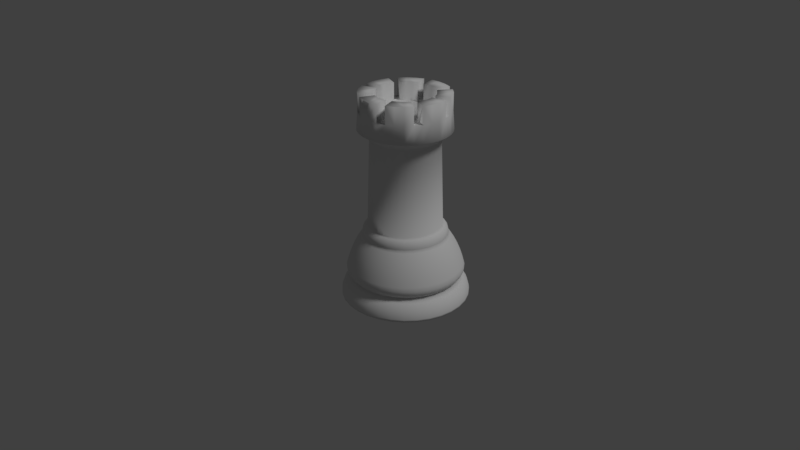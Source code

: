 # Source: chestpieceRook.blend  (saved by Blender 2.78.0; exported with 4.5.12 LTS)
import bpy
from mathutils import Matrix  # noqa: F401  (used for matrix-valued properties, if any)

bpy.ops.wm.read_factory_settings(use_empty=True)
scene = bpy.context.scene
scene.name = 'Scene'

# ---- collections
col_collection_1 = bpy.data.collections.new('Collection 1'); scene.collection.children.link(col_collection_1)

# ---- materials (node trees are filled in below, after node groups)
mat_whiterook = bpy.data.materials.new('whiteRook')
mat_whiterook.alpha_threshold = 0.0
mat_whiterook.use_transparent_shadow = False
mat_whiterook.roughness = 0.5
mat_whiterook.specular_intensity = 1.0

# ---- material node trees

# ---- world
world_world = bpy.data.worlds.new('World'); scene.world = world_world
world_world.color = (0.05088, 0.05088, 0.05088)
world_world.use_sun_shadow = False
world_world.sun_shadow_jitter_overblur = 0.0
world_world.cycles.sampling_method = 'MANUAL'

# ---- cameras
cam_camera = bpy.data.cameras.new('Camera')
cam_camera.clip_end = 100.0
cam_camera.lens = 35.0
cam_camera.sensor_width = 32.0
cam_camera.sensor_height = 18.0
cam_camera.ortho_scale = 7.314
cam_camera.dof.focus_distance = 0.0
cam_camera.dof.aperture_fstop = 128.0

# ---- lights
light_lamp = bpy.data.lights.new('Lamp', 'SUN')
light_lamp.transmission_factor = 0.0
light_lamp.cutoff_distance = 30.0
light_lamp.angle = 0.1993
light_lamp.energy = 1.0
light_lamp.shadow_buffer_clip_start = 1.001
light_lamp.shadow_soft_size = 0.1
light_lamp.shadow_cascade_max_distance = 1000.0

# ---- meshes
me_cylinder_001 = bpy.data.meshes.new('Cylinder.001')
me_cylinder_001.from_pydata([(-0.2926, 1.471, 0.01155), (-0.574, 1.386, 0.01155), (-0.8334, 1.247, 0.01155), (-1.061, 1.061, 0.01155), (-1.247, 0.8334, 0.01155), (-1.386, 0.574, 0.01155), (-1.471, 0.2926, 0.01155), (-1.5, 1.448e-06, 0.01155), (-1.471, -0.2926, 0.01155), (-1.386, -0.574, 0.01155), (-1.247, -0.8334, 0.01155), (-1.061, -1.061, 0.01155), (-0.8334, -1.247, 0.01155), (-0.574, -1.386, 0.01155), (-0.2926, -1.471, 0.01155), (-4.888e-07, -1.5, 0.01155), (0.2926, -1.471, 0.01155), (0.574, -1.386, 0.01155), (0.8334, -1.247, 0.01155), (1.061, -1.061, 0.01155), (1.247, -0.8334, 0.01155), (1.386, -0.574, 0.01155), (1.471, -0.2926, 0.01155), (1.5, 1.132e-07, 0.01155), (1.471, 0.2926, 0.01155), (1.386, 0.574, 0.01155), (1.247, 0.8334, 0.01155), (1.061, 1.061, 0.01155), (0.8334, 1.247, 0.01155), (0.574, 1.386, 0.01155), (0.2926, 1.471, 0.01155), (0.0, 1.5, 0.01155), (2.99e-08, 1.247, 0.4857), (0.2432, 1.223, 0.4857), (0.477, 1.152, 0.4857), (0.6925, 1.036, 0.4857), (1.036, 0.6925, 0.4857), (0.8814, 0.8814, 0.4857), (1.223, 0.2432, 0.4857), (1.152, 0.477, 0.4857), (1.247, 1.734e-07, 0.4857), (1.223, -0.2432, 0.4857), (0.8814, -0.8814, 0.4857), (1.036, -0.6925, 0.4857), (1.152, -0.477, 0.4857), (0.477, -1.152, 0.4857), (0.2432, -1.223, 0.4857), (0.6925, -1.036, 0.4857), (-3.763e-07, -1.247, 0.4857), (-0.2432, -1.223, 0.4857), (-0.477, -1.152, 0.4857), (-0.6925, -1.036, 0.4857), (-0.8814, -0.8814, 0.4857), (-1.036, -0.6925, 0.4857), (-1.223, -0.2432, 0.4857), (-1.152, -0.477, 0.4857), (-1.223, 0.2432, 0.4857), (-1.247, 1.283e-06, 0.4857), (-1.036, 0.6925, 0.4857), (-0.6925, 1.036, 0.4857), (-1.152, 0.477, 0.4857), (-0.8814, 0.8814, 0.4857), (-0.477, 1.152, 0.4857), (-0.2432, 1.223, 0.4857), (1.82e-08, 1.346, 0.4001), (0.0, 1.5, 0.06362), (1.118e-08, 1.405, 0.3336), (5.355e-09, 1.455, 0.2464), (1.397e-09, 1.488, 0.1515), (0.2926, 1.471, 0.06362), (0.2625, 1.32, 0.4001), (0.2903, 1.46, 0.1515), (0.2838, 1.427, 0.2464), (0.2741, 1.378, 0.3336), (0.574, 1.386, 0.06362), (0.515, 1.243, 0.4001), (0.5695, 1.375, 0.1515), (0.5567, 1.344, 0.2464), (0.5376, 1.298, 0.3336), (0.8334, 1.247, 0.06362), (0.7476, 1.119, 0.4001), (0.8268, 1.237, 0.1515), (0.8083, 1.21, 0.2464), (0.7804, 1.168, 0.3336), (1.247, 0.8334, 0.06362), (1.119, 0.7476, 0.4001), (1.237, 0.8268, 0.1515), (1.21, 0.8083, 0.2464), (1.168, 0.7804, 0.3336), (1.061, 1.061, 0.06362), (0.9516, 0.9516, 0.4001), (1.052, 1.052, 0.1515), (1.029, 1.029, 0.2464), (0.9933, 0.9933, 0.3336), (1.471, 0.2926, 0.06362), (1.32, 0.2625, 0.4001), (1.46, 0.2903, 0.1515), (1.427, 0.2838, 0.2464), (1.378, 0.2741, 0.3336), (1.386, 0.574, 0.06362), (1.243, 0.515, 0.4001), (1.375, 0.5695, 0.1515), (1.344, 0.5567, 0.2464), (1.298, 0.5376, 0.3336), (1.346, 1.499e-07, 0.4001), (1.5, 1.132e-07, 0.06362), (1.405, 1.359e-07, 0.3336), (1.455, 1.24e-07, 0.2464), (1.488, 1.161e-07, 0.1515), (1.471, -0.2926, 0.06362), (1.32, -0.2625, 0.4001), (1.46, -0.2903, 0.1515), (1.427, -0.2838, 0.2464), (1.378, -0.2741, 0.3336), (1.061, -1.061, 0.06362), (0.9516, -0.9516, 0.4001), (1.052, -1.052, 0.1515), (1.029, -1.029, 0.2464), (0.9933, -0.9933, 0.3336), (1.247, -0.8334, 0.06362), (1.119, -0.7476, 0.4001), (1.237, -0.8268, 0.1515), (1.21, -0.8083, 0.2464), (1.168, -0.7804, 0.3336), (1.243, -0.515, 0.4001), (1.386, -0.574, 0.06362), (1.298, -0.5376, 0.3336), (1.344, -0.5567, 0.2464), (1.375, -0.5695, 0.1515), (0.574, -1.386, 0.06362), (0.515, -1.243, 0.4001), (0.5695, -1.375, 0.1515), (0.5567, -1.344, 0.2464), (0.5376, -1.298, 0.3336), (0.2926, -1.471, 0.06362), (0.2625, -1.32, 0.4001), (0.2903, -1.46, 0.1515), (0.2838, -1.427, 0.2464), (0.2741, -1.378, 0.3336), (0.8334, -1.247, 0.06362), (0.7476, -1.119, 0.4001), (0.8268, -1.237, 0.1515), (0.8083, -1.21, 0.2464), (0.7804, -1.168, 0.3336), (-4.888e-07, -1.5, 0.06362), (-4.203e-07, -1.346, 0.4001), (-4.836e-07, -1.488, 0.1515), (-4.686e-07, -1.455, 0.2464), (-4.466e-07, -1.405, 0.3336), (-0.2926, -1.471, 0.06362), (-0.2625, -1.32, 0.4001), (-0.2903, -1.46, 0.1515), (-0.2838, -1.427, 0.2464), (-0.2741, -1.378, 0.3336), (-0.574, -1.386, 0.06362), (-0.515, -1.243, 0.4001), (-0.5695, -1.375, 0.1515), (-0.5567, -1.344, 0.2464), (-0.5376, -1.298, 0.3336), (-0.8334, -1.247, 0.06362), (-0.7477, -1.119, 0.4001), (-0.8268, -1.237, 0.1515), (-0.8083, -1.21, 0.2464), (-0.7804, -1.168, 0.3336), (-0.9516, -0.9516, 0.4001), (-1.061, -1.061, 0.06362), (-0.9933, -0.9933, 0.3336), (-1.029, -1.029, 0.2464), (-1.052, -1.052, 0.1515), (-1.247, -0.8334, 0.06362), (-1.119, -0.7476, 0.4001), (-1.237, -0.8268, 0.1515), (-1.21, -0.8083, 0.2464), (-1.168, -0.7804, 0.3336), (-1.471, -0.2926, 0.06362), (-1.32, -0.2625, 0.4001), (-1.46, -0.2903, 0.1515), (-1.427, -0.2838, 0.2464), (-1.378, -0.2741, 0.3336), (-1.243, -0.515, 0.4001), (-1.386, -0.574, 0.06362), (-1.298, -0.5376, 0.3336), (-1.344, -0.5567, 0.2464), (-1.375, -0.5695, 0.1515), (-1.471, 0.2926, 0.06362), (-1.32, 0.2625, 0.4001), (-1.46, 0.2903, 0.1515), (-1.427, 0.2838, 0.2464), (-1.378, 0.2741, 0.3336), (-1.5, 1.448e-06, 0.06362), (-1.346, 1.348e-06, 0.4001), (-1.488, 1.441e-06, 0.1515), (-1.455, 1.419e-06, 0.2464), (-1.405, 1.386e-06, 0.3336), (-1.247, 0.8334, 0.06362), (-1.119, 0.7477, 0.4001), (-1.237, 0.8268, 0.1515), (-1.21, 0.8083, 0.2464), (-1.168, 0.7804, 0.3336), (-0.8334, 1.247, 0.06362), (-0.7476, 1.119, 0.4001), (-0.8268, 1.237, 0.1515), (-0.8083, 1.21, 0.2464), (-0.7804, 1.168, 0.3336), (-1.386, 0.574, 0.06362), (-1.243, 0.515, 0.4001), (-1.375, 0.5695, 0.1515), (-1.344, 0.5567, 0.2464), (-1.298, 0.5376, 0.3336), (-1.061, 1.061, 0.06362), (-0.9516, 0.9516, 0.4001), (-1.052, 1.052, 0.1515), (-1.029, 1.029, 0.2464), (-0.9933, 0.9933, 0.3336), (-0.574, 1.386, 0.06362), (-0.515, 1.243, 0.4001), (-0.5695, 1.375, 0.1515), (-0.5567, 1.344, 0.2464), (-0.5376, 1.298, 0.3336), (-0.2926, 1.471, 0.06362), (-0.2625, 1.32, 0.4001), (-0.2903, 1.46, 0.1515), (-0.2838, 1.427, 0.2464), (-0.2741, 1.378, 0.3336), (2.499e-08, 1.288, 0.5216), (1.793e-08, 1.349, 0.7985), (1.49e-08, 1.374, 0.7022), (1.746e-08, 1.353, 0.6049), (0.2513, 1.263, 0.5216), (0.2639, 1.327, 0.6049), (0.268, 1.347, 0.7022), (0.2631, 1.323, 0.7985), (0.493, 1.19, 0.5216), (0.5176, 1.25, 0.6049), (0.5258, 1.269, 0.7022), (0.5162, 1.246, 0.7985), (0.7157, 1.071, 0.5216), (0.7514, 1.125, 0.6049), (0.7633, 1.142, 0.7022), (0.7494, 1.122, 0.7985), (1.071, 0.7157, 0.5216), (1.125, 0.7514, 0.6049), (1.142, 0.7633, 0.7022), (1.122, 0.7494, 0.7985), (0.9109, 0.9109, 0.5216), (0.9564, 0.9564, 0.6049), (0.9715, 0.9715, 0.7022), (0.9538, 0.9538, 0.7985), (1.263, 0.2513, 0.5216), (1.327, 0.2639, 0.6049), (1.347, 0.268, 0.7022), (1.323, 0.2631, 0.7985), (1.19, 0.493, 0.5216), (1.25, 0.5176, 0.6049), (1.269, 0.5258, 0.7022), (1.246, 0.5162, 0.7985), (1.288, 1.635e-07, 0.5216), (1.349, 1.492e-07, 0.7985), (1.374, 1.434e-07, 0.7022), (1.353, 1.483e-07, 0.6049), (1.263, -0.2513, 0.5216), (1.327, -0.2639, 0.6049), (1.347, -0.268, 0.7022), (1.323, -0.2631, 0.7985), (0.9109, -0.9109, 0.5216), (0.9564, -0.9564, 0.6049), (0.9715, -0.9715, 0.7022), (0.9538, -0.9538, 0.7985), (1.071, -0.7157, 0.5216), (1.125, -0.7514, 0.6049), (1.142, -0.7633, 0.7022), (1.122, -0.7494, 0.7985), (1.19, -0.493, 0.5216), (1.246, -0.5162, 0.7985), (1.269, -0.5258, 0.7022), (1.25, -0.5176, 0.6049), (0.493, -1.19, 0.5216), (0.5176, -1.25, 0.6049), (0.5258, -1.269, 0.7022), (0.5162, -1.246, 0.7985), (0.2513, -1.263, 0.5216), (0.2639, -1.327, 0.6049), (0.268, -1.347, 0.7022), (0.2631, -1.323, 0.7985), (0.7157, -1.071, 0.5216), (0.7514, -1.125, 0.6049), (0.7633, -1.142, 0.7022), (0.7494, -1.122, 0.7985), (-3.947e-07, -1.288, 0.5216), (-4.233e-07, -1.353, 0.6049), (-4.331e-07, -1.374, 0.7022), (-4.217e-07, -1.349, 0.7985), (-0.2513, -1.263, 0.5216), (-0.2639, -1.327, 0.6049), (-0.268, -1.347, 0.7022), (-0.2631, -1.323, 0.7985), (-0.493, -1.19, 0.5216), (-0.5176, -1.25, 0.6049), (-0.5258, -1.269, 0.7022), (-0.5162, -1.246, 0.7985), (-0.7157, -1.071, 0.5216), (-0.7514, -1.125, 0.6049), (-0.7633, -1.142, 0.7022), (-0.7494, -1.122, 0.7985), (-0.9109, -0.9109, 0.5216), (-0.9538, -0.9538, 0.7985), (-0.9715, -0.9715, 0.7022), (-0.9564, -0.9564, 0.6049), (-1.071, -0.7157, 0.5216), (-1.125, -0.7514, 0.6049), (-1.142, -0.7633, 0.7022), (-1.122, -0.7494, 0.7985), (-1.263, -0.2513, 0.5216), (-1.327, -0.2639, 0.6049), (-1.347, -0.268, 0.7022), (-1.323, -0.2631, 0.7985), (-1.19, -0.493, 0.5216), (-1.246, -0.5162, 0.7985), (-1.269, -0.5258, 0.7022), (-1.25, -0.5176, 0.6049), (-1.263, 0.2513, 0.5216), (-1.327, 0.2639, 0.6049), (-1.347, 0.268, 0.7022), (-1.323, 0.2631, 0.7985), (-1.288, 1.31e-06, 0.5216), (-1.353, 1.352e-06, 0.6049), (-1.374, 1.366e-06, 0.7022), (-1.349, 1.35e-06, 0.7985), (-1.071, 0.7157, 0.5216), (-1.125, 0.7515, 0.6049), (-1.142, 0.7633, 0.7022), (-1.122, 0.7494, 0.7985), (-0.7157, 1.071, 0.5216), (-0.7514, 1.125, 0.6049), (-0.7633, 1.142, 0.7022), (-0.7494, 1.122, 0.7985), (-1.19, 0.493, 0.5216), (-1.25, 0.5176, 0.6049), (-1.269, 0.5258, 0.7022), (-1.246, 0.5162, 0.7985), (-0.9109, 0.9109, 0.5216), (-0.9564, 0.9564, 0.6049), (-0.9715, 0.9715, 0.7022), (-0.9538, 0.9538, 0.7985), (-0.493, 1.19, 0.5216), (-0.5176, 1.25, 0.6049), (-0.5258, 1.269, 0.7022), (-0.5162, 1.246, 0.7985), (-0.2513, 1.263, 0.5216), (-0.2639, 1.327, 0.6049), (-0.268, 1.347, 0.7022), (-0.2631, 1.323, 0.7985), (-0.02823, 0.6915, 4.44), (0.1067, 0.6782, 4.44), (0.2364, 0.6389, 4.44), (0.356, 0.575, 4.44), (0.5467, 0.3842, 4.44), (0.4607, 0.489, 4.44), (0.65, 0.1349, 4.44), (0.6106, 0.2646, 4.44), (0.6633, -6.04e-07, 4.44), (0.65, -0.1349, 4.44), (0.4607, -0.489, 4.44), (0.5467, -0.3842, 4.44), (0.6106, -0.2646, 4.44), (0.2364, -0.6389, 4.44), (0.1067, -0.6782, 4.44), (0.356, -0.575, 4.44), (-0.02823, -0.6915, 4.44), (-0.1631, -0.6782, 4.44), (-0.2929, -0.6389, 4.44), (-0.4124, -0.575, 4.44), (-0.5172, -0.489, 4.44), (-0.6032, -0.3842, 4.44), (-0.7065, -0.1349, 4.44), (-0.6671, -0.2646, 4.44), (-0.7065, 0.1349, 4.44), (-0.7197, 1.372e-08, 4.44), (-0.6032, 0.3842, 4.44), (-0.4124, 0.575, 4.44), (-0.6671, 0.2646, 4.44), (-0.5172, 0.489, 4.44), (-0.2929, 0.6389, 4.44), (-0.1631, 0.6782, 4.44), (-0.1768, -0.78, 3.827), (-0.1848, -0.8437, 1.772), (-0.1999, -0.967, 1.531), (-0.007527, -0.986, 1.531), (-0.01694, -0.8602, 1.772), (-0.02164, -0.7953, 3.827), (-0.7564, 0.3044, 3.827), (-0.8117, 0.3292, 1.772), (-0.9184, 0.3773, 1.531), (-0.9745, 0.1924, 1.531), (-0.8606, 0.1678, 1.772), (-0.8017, 0.1552, 3.827), (0.5407, 0.5624, 3.827), (0.5913, 0.6083, 1.772), (0.6897, 0.6972, 1.531), (0.5402, 0.8198, 1.531), (0.461, 0.7153, 1.772), (0.4202, 0.6613, 3.827), (0.6396, -0.4419, 3.827), (0.6983, -0.4779, 1.772), (0.8123, -0.5478, 1.531), (0.9034, -0.3773, 1.531), (0.7778, -0.3292, 1.772), (0.7131, -0.3044, 3.827), (0.7584, 0.1552, 3.827), (0.8268, 0.1678, 1.772), (0.9595, 0.1924, 1.531), (0.9034, 0.3773, 1.531), (0.7778, 0.3292, 1.772), (0.7131, 0.3044, 3.827), (0.4202, -0.6613, 3.827), (0.461, -0.7153, 1.772), (0.5402, -0.8198, 1.531), (0.6897, -0.6972, 1.531), (0.5913, -0.6083, 1.772), (0.5407, -0.5624, 3.827), (-0.584, 0.5624, 3.827), (-0.6252, 0.6083, 1.772), (-0.7047, 0.6972, 1.531), (-0.8273, 0.5478, 1.531), (-0.7322, 0.4779, 1.772), (-0.6829, 0.4419, 3.827), (-0.1768, 0.78, 3.827), (-0.1848, 0.8437, 1.772), (-0.1999, 0.967, 1.531), (-0.3848, 0.9109, 1.531), (-0.3461, 0.7948, 1.772), (-0.326, 0.7348, 3.827), (0.3698, 0.9109, 1.531), (0.3123, 0.7948, 1.772), (0.2827, 0.7348, 3.827), (0.7737, -2.938e-07, 3.827), (0.8433, -1.8e-07, 1.772), (0.9784, 3.561e-08, 1.531), (-0.326, -0.7348, 3.827), (-0.3461, -0.7948, 1.772), (-0.3848, -0.9109, 1.531), (-0.817, 4.141e-07, 3.827), (-0.8772, 5.856e-07, 1.772), (-0.9935, 9.131e-07, 1.531), (-0.9745, -0.1924, 1.531), (-0.8606, -0.1678, 1.772), (-0.8017, -0.1552, 3.827), (0.6396, 0.4419, 3.827), (0.6983, 0.4779, 1.772), (0.8123, 0.5478, 1.531), (0.2827, -0.7348, 3.827), (0.3123, -0.7948, 1.772), (0.3698, -0.9109, 1.531), (-0.6829, -0.4419, 3.827), (-0.7322, -0.4779, 1.772), (-0.8273, -0.5478, 1.531), (-0.7047, -0.6972, 1.531), (-0.6252, -0.6083, 1.772), (-0.584, -0.5624, 3.827), (-0.7564, -0.3044, 3.827), (-0.8117, -0.3292, 1.772), (-0.9184, -0.3773, 1.531), (-0.4635, 0.6613, 3.827), (-0.4949, 0.7153, 1.772), (-0.5553, 0.8198, 1.531), (-0.02164, 0.7953, 3.827), (-0.01694, 0.8602, 1.772), (-0.007527, 0.986, 1.531), (0.1335, 0.78, 3.827), (0.1509, 0.8437, 1.772), (0.1848, 0.967, 1.531), (0.1848, -0.967, 1.531), (0.1509, -0.8437, 1.772), (0.1335, -0.78, 3.827), (-0.4635, -0.6613, 3.827), (-0.4949, -0.7153, 1.772), (-0.5553, -0.8198, 1.531), (0.7584, -0.1552, 3.827), (0.8268, -0.1678, 1.772), (0.9595, -0.1924, 1.531), (-0.2537, -1.27, 0.9626), (-0.2063, -1.003, 1.482), (-0.2413, -1.201, 1.135), (-0.224, -1.103, 1.326), (-0.006731, -1.023, 1.482), (-0.001054, -1.295, 0.9622), (-0.004557, -1.125, 1.325), (-0.002479, -1.224, 1.135), (-1.197, 0.4954, 0.9638), (-0.9513, 0.3912, 1.483), (-1.133, 0.4684, 1.137), (-1.043, 0.4303, 1.327), (-1.009, 0.1994, 1.483), (-1.271, 0.2525, 0.9639), (-1.107, 0.2194, 1.327), (-1.203, 0.2388, 1.137), (0.9147, 0.9158, 0.961), (0.7168, 0.7236, 1.481), (0.8634, 0.8659, 1.134), (0.791, 0.7955, 1.324), (0.5617, 0.8507, 1.482), (0.7184, 1.077, 0.9613), (0.6205, 0.9354, 1.325), (0.6778, 1.018, 1.134), (1.076, -0.7195, 0.9608), (0.8442, -0.5685, 1.481), (1.016, -0.6803, 1.134), (0.9309, -0.6251, 1.324), (0.9388, -0.3916, 1.481), (1.196, -0.4956, 0.9607), (1.035, -0.4306, 1.324), (1.129, -0.4686, 1.134), (1.269, 0.2527, 0.9606), (0.997, 0.1997, 1.481), (1.199, 0.2389, 1.134), (1.099, 0.2195, 1.324), (0.9388, 0.3916, 1.481), (1.196, 0.4956, 0.9607), (1.035, 0.4306, 1.324), (1.129, 0.4686, 1.134), (0.7184, -1.077, 0.9613), (0.5617, -0.8507, 1.482), (0.6778, -1.018, 1.134), (0.6205, -0.9354, 1.325), (0.7168, -0.7236, 1.481), (0.9147, -0.9158, 0.961), (0.791, -0.7955, 1.324), (0.8634, -0.8659, 1.134), (-0.9165, 0.9154, 0.9634), (-0.7297, 0.723, 1.483), (-0.8681, 0.8656, 1.136), (-0.7997, 0.7952, 1.326), (-0.8568, 0.568, 1.483), (-1.077, 0.7192, 0.9636), (-0.9396, 0.6247, 1.327), (-1.02, 0.6801, 1.136), (-0.2536, 1.27, 0.9626), (-0.2063, 1.003, 1.482), (-0.2413, 1.201, 1.135), (-0.224, 1.103, 1.326), (-0.3981, 0.9448, 1.483), (-0.4965, 1.196, 0.9629), (-0.435, 1.039, 1.326), (-0.471, 1.131, 1.136), (0.3848, 0.9452, 1.482), (0.4945, 1.196, 0.9616), (0.4259, 1.039, 1.325), (0.4661, 1.131, 1.135), (1.294, 1.129e-07, 0.9605), (1.017, 3.806e-08, 1.481), (1.222, 7.969e-08, 1.134), (1.121, 5.227e-08, 1.324), (-0.4965, -1.196, 0.9629), (-0.3981, -0.9448, 1.483), (-0.471, -1.131, 1.136), (-0.435, -1.039, 1.326), (-1.296, 1.261e-06, 0.9639), (-1.029, 9.462e-07, 1.483), (-1.227, 1.164e-06, 1.137), (-1.129, 1.048e-06, 1.327), (-1.009, -0.1994, 1.483), (-1.271, -0.2525, 0.9639), (-1.107, -0.2194, 1.327), (-1.203, -0.2388, 1.137), (1.076, 0.7195, 0.9608), (0.8442, 0.5685, 1.481), (1.016, 0.6803, 1.134), (0.9309, 0.6251, 1.324), (0.4945, -1.196, 0.9616), (0.3848, -0.9452, 1.482), (0.4661, -1.131, 1.135), (0.4259, -1.039, 1.325), (-1.077, -0.7192, 0.9636), (-0.8568, -0.568, 1.483), (-1.02, -0.6801, 1.136), (-0.9396, -0.6247, 1.327), (-0.7297, -0.723, 1.483), (-0.9165, -0.9154, 0.9634), (-0.7997, -0.7952, 1.326), (-0.8681, -0.8656, 1.136), (-1.197, -0.4954, 0.9638), (-0.9513, -0.3912, 1.483), (-1.133, -0.4684, 1.137), (-1.043, -0.4303, 1.327), (-0.7203, 1.076, 0.9632), (-0.5748, 0.8502, 1.483), (-0.6826, 1.018, 1.136), (-0.6294, 0.9351, 1.326), (-0.001054, 1.295, 0.9622), (-0.00673, 1.023, 1.482), (-0.002479, 1.224, 1.135), (-0.004556, 1.125, 1.325), (0.2516, 1.27, 0.9619), (0.1928, 1.003, 1.482), (0.2364, 1.201, 1.135), (0.2149, 1.103, 1.325), (0.1928, -1.003, 1.482), (0.2516, -1.27, 0.9619), (0.2149, -1.103, 1.325), (0.2364, -1.201, 1.135), (-0.7203, -1.076, 0.9632), (-0.5748, -0.8502, 1.483), (-0.6826, -1.018, 1.136), (-0.6294, -0.9351, 1.326), (1.269, -0.2527, 0.9606), (0.997, -0.1997, 1.481), (1.199, -0.2389, 1.134), (1.099, -0.2195, 1.324), (-0.2012, -0.9701, 1.551), (-0.1917, -0.8851, 1.744), (-0.2016, -0.953, 1.659), (-0.01559, -0.9025, 1.744), (-0.008189, -0.9891, 1.551), (-0.01203, -0.9717, 1.659), (-0.922, 0.3785, 1.551), (-0.8494, 0.3454, 1.744), (-0.9097, 0.3718, 1.659), (-0.9007, 0.1761, 1.744), (-0.9783, 0.193, 1.551), (-0.965, 0.1896, 1.659), (0.6912, 0.6994, 1.551), (0.6225, 0.6381, 1.744), (0.675, 0.6871, 1.659), (0.4858, 0.7504, 1.744), (0.5413, 0.8224, 1.551), (0.5278, 0.8079, 1.659), (0.8142, -0.5495, 1.551), (0.7348, -0.5014, 1.744), (0.7959, -0.5398, 1.659), (0.8182, -0.3454, 1.744), (0.9056, -0.3785, 1.551), (0.8857, -0.3718, 1.659), (0.9619, 0.193, 1.551), (0.8695, 0.1761, 1.744), (0.941, 0.1896, 1.659), (0.8182, 0.3454, 1.744), (0.9056, 0.3785, 1.551), (0.8857, 0.3718, 1.659), (0.5413, -0.8224, 1.551), (0.4858, -0.7504, 1.744), (0.5278, -0.8079, 1.659), (0.6225, -0.6381, 1.744), (0.6912, -0.6994, 1.551), (0.675, -0.6871, 1.659), (-0.7076, 0.6994, 1.551), (-0.6537, 0.6381, 1.744), (-0.6991, 0.6871, 1.659), (-0.766, 0.5014, 1.744), (-0.8306, 0.5495, 1.551), (-0.8199, 0.5398, 1.659), (-0.2012, 0.9701, 1.551), (-0.1917, 0.8851, 1.744), (-0.2016, 0.953, 1.659), (-0.3609, 0.8338, 1.744), (-0.3867, 0.9138, 1.551), (-0.3839, 0.8977, 1.659), (0.3298, 0.8338, 1.744), (0.3703, 0.9138, 1.551), (0.3598, 0.8977, 1.659), (0.9809, 1.678e-08, 1.551), (0.8869, -1.567e-07, 1.744), (0.9596, -8.172e-08, 1.659), (-0.3867, -0.9138, 1.551), (-0.3609, -0.8338, 1.744), (-0.3839, -0.8977, 1.659), (-0.9973, 8.971e-07, 1.551), (-0.918, 6.465e-07, 1.744), (-0.9837, 7.83e-07, 1.659), (-0.9007, -0.1761, 1.744), (-0.9783, -0.193, 1.551), (-0.965, -0.1896, 1.659), (0.8142, 0.5495, 1.551), (0.7348, 0.5014, 1.744), (0.7959, 0.5398, 1.659), (0.3703, -0.9138, 1.551), (0.3298, -0.8338, 1.744), (0.3598, -0.8977, 1.659), (-0.8306, -0.5495, 1.551), (-0.766, -0.5014, 1.744), (-0.8199, -0.5398, 1.659), (-0.6537, -0.6381, 1.744), (-0.7076, -0.6994, 1.551), (-0.6991, -0.6871, 1.659), (-0.922, -0.3785, 1.551), (-0.8494, -0.3454, 1.744), (-0.9097, -0.3718, 1.659), (-0.5577, 0.8224, 1.551), (-0.517, 0.7504, 1.744), (-0.5519, 0.8079, 1.659), (-0.008188, 0.9891, 1.551), (-0.01559, 0.9025, 1.744), (-0.01203, 0.9717, 1.659), (0.1848, 0.9701, 1.551), (0.1605, 0.8851, 1.744), (0.1775, 0.953, 1.659), (0.1605, -0.8851, 1.744), (0.1848, -0.9701, 1.551), (0.1775, -0.953, 1.659), (-0.5577, -0.8224, 1.551), (-0.517, -0.7504, 1.744), (-0.5519, -0.8079, 1.659), (0.9619, -0.193, 1.551), (0.8695, -0.1761, 1.744), (0.941, -0.1896, 1.659), (-0.02488, -1.068, 4.034), (-1.072, 0.2083, 4.034), (0.5683, 0.8877, 4.034), (0.9615, -0.4086, 4.034), (0.9615, 0.4086, 4.034), (0.7301, -0.755, 4.034), (-0.9126, 0.5932, 4.034), (-0.4335, 0.9864, 4.034), (0.3837, 0.9864, 4.034), (-1.072, -0.2083, 4.034), (-0.7798, -0.755, 4.034), (0.1834, -1.047, 4.034), (-0.2332, -1.047, 4.034), (-1.011, 0.4086, 4.034), (0.7301, 0.755, 4.034), (0.8628, -0.5932, 4.034), (1.022, 0.2083, 4.034), (0.5683, -0.8877, 4.034), (-0.7798, 0.755, 4.034), (-0.2332, 1.047, 4.034), (1.043, -4.327e-07, 4.034), (-0.4335, -0.9864, 4.034), (-1.093, 5.176e-07, 4.034), (0.8628, 0.5932, 4.034), (0.3837, -0.9864, 4.034), (-0.9126, -0.5932, 4.034), (-1.011, -0.4086, 4.034), (-0.618, 0.8877, 4.034), (-0.02488, 1.068, 4.034), (0.1834, 1.047, 4.034), (-0.618, -0.8877, 4.034), (1.022, -0.2083, 4.034), (-0.02368, -0.9671, 3.974), (-0.02191, -0.8178, 3.852), (-0.02275, -0.8886, 3.918), (-0.9722, 0.1887, 3.974), (-0.824, 0.1595, 3.852), (-0.8943, 0.1734, 3.918), (0.5136, 0.8041, 3.974), (0.4324, 0.68, 3.852), (0.4709, 0.7388, 3.918), (0.8698, -0.3701, 3.974), (0.7336, -0.3129, 3.852), (0.7982, -0.3401, 3.918), (0.8698, 0.3701, 3.974), (0.7336, 0.3129, 3.852), (0.7982, 0.3401, 3.918), (0.6602, -0.6839, 3.974), (0.5563, -0.5783, 3.852), (0.6056, -0.6283, 3.918), (-0.8278, 0.5373, 3.974), (-0.7019, 0.4543, 3.852), (-0.7616, 0.4937, 3.918), (-0.3938, 0.8935, 3.974), (-0.3349, 0.7555, 3.852), (-0.3628, 0.821, 3.918), (0.3464, 0.8935, 3.974), (0.291, 0.7555, 3.852), (0.3173, 0.821, 3.918), (-0.9722, -0.1887, 3.974), (-0.824, -0.1595, 3.852), (-0.8943, -0.1734, 3.918), (-0.7075, -0.6839, 3.974), (-0.6002, -0.5783, 3.852), (-0.6511, -0.6283, 3.918), (0.165, -0.9485, 3.974), (0.1376, -0.8021, 3.852), (0.1506, -0.8715, 3.918), (-0.1814, -0.8021, 3.852), (-0.2124, -0.9485, 3.974), (-0.1961, -0.8715, 3.918), (-0.7774, 0.3129, 3.852), (-0.9172, 0.3701, 3.974), (-0.8437, 0.3401, 3.918), (0.5563, 0.5783, 3.852), (0.6602, 0.6838, 3.974), (0.6056, 0.6283, 3.918), (0.658, -0.4543, 3.852), (0.7804, -0.5373, 3.974), (0.7161, -0.4937, 3.918), (0.7802, 0.1595, 3.852), (0.9248, 0.1887, 3.974), (0.8488, 0.1734, 3.918), (0.4324, -0.68, 3.852), (0.5136, -0.8041, 3.974), (0.4709, -0.7388, 3.918), (-0.6002, 0.5783, 3.852), (-0.7075, 0.6839, 3.974), (-0.6511, 0.6283, 3.918), (-0.1814, 0.8021, 3.852), (-0.2124, 0.9485, 3.974), (-0.1961, 0.8715, 3.918), (0.7959, -3.052e-07, 3.852), (0.9434, -3.814e-07, 3.974), (0.8658, -3.413e-07, 3.918), (-0.3349, -0.7555, 3.852), (-0.3938, -0.8935, 3.974), (-0.3628, -0.821, 3.918), (-0.8397, 4.226e-07, 3.852), (-0.9908, 4.794e-07, 3.974), (-0.9113, 4.495e-07, 3.918), (0.658, 0.4543, 3.852), (0.7804, 0.5373, 3.974), (0.7161, 0.4937, 3.918), (0.291, -0.7555, 3.852), (0.3464, -0.8935, 3.974), (0.3173, -0.821, 3.918), (-0.7019, -0.4543, 3.852), (-0.8278, -0.5373, 3.974), (-0.7616, -0.4937, 3.918), (-0.7774, -0.3129, 3.852), (-0.9172, -0.3701, 3.974), (-0.8437, -0.3401, 3.918), (-0.4762, 0.68, 3.852), (-0.561, 0.8041, 3.974), (-0.5164, 0.7388, 3.918), (-0.02191, 0.8178, 3.852), (-0.02368, 0.9671, 3.974), (-0.02275, 0.8886, 3.918), (0.1376, 0.8021, 3.852), (0.165, 0.9485, 3.974), (0.1506, 0.8715, 3.918), (-0.4762, -0.68, 3.852), (-0.561, -0.8041, 3.974), (-0.5164, -0.7388, 3.918), (0.7802, -0.1595, 3.852), (0.9248, -0.1887, 3.974), (0.8488, -0.1734, 3.918), (-0.02823, 1.035, 4.44), (-0.2302, 1.015, 4.44), (-0.4244, 0.9564, 4.44), (-0.6034, 0.8608, 4.44), (-0.7603, 0.732, 4.44), (-0.889, 0.5752, 4.44), (-0.9847, 0.3962, 4.44), (-1.044, 0.202, 4.44), (-1.063, 4.178e-07, 4.44), (-1.044, -0.202, 4.44), (-0.9847, -0.3962, 4.44), (-0.889, -0.5752, 4.44), (-0.7603, -0.732, 4.44), (-0.6034, -0.8608, 4.44), (-0.4244, -0.9564, 4.44), (-0.2302, -1.015, 4.44), (-0.02823, -1.035, 4.44), (0.1737, -1.015, 4.44), (0.3679, -0.9564, 4.44), (0.5469, -0.8608, 4.44), (0.7038, -0.732, 4.44), (0.8326, -0.5752, 4.44), (0.9282, -0.3962, 4.44), (0.9871, -0.202, 4.44), (1.007, -5.036e-07, 4.44), (0.9871, 0.202, 4.44), (0.9282, 0.3962, 4.44), (0.8326, 0.5752, 4.44), (0.7038, 0.732, 4.44), (0.5469, 0.8608, 4.44), (0.3679, 0.9564, 4.44), (0.1737, 1.015, 4.44), (-0.02823, 1.035, 4.848), (-0.2302, 1.015, 4.848), (-0.4244, 0.9564, 4.848), (-0.6034, 0.8608, 4.848), (-0.7603, 0.732, 4.848), (-0.889, 0.5752, 4.848), (-0.9847, 0.3962, 4.848), (-1.044, 0.202, 4.848), (-1.063, 4.178e-07, 4.848), (-1.044, -0.202, 4.848), (-0.9847, -0.3962, 4.848), (-0.889, -0.5752, 4.848), (-0.7603, -0.732, 4.848), (-0.6034, -0.8608, 4.848), (-0.4244, -0.9564, 4.848), (-0.2302, -1.015, 4.848), (-0.02823, -1.035, 4.848), (0.1737, -1.015, 4.848), (0.3679, -0.9564, 4.848), (0.5469, -0.8608, 4.848), (0.7038, -0.732, 4.848), (0.8326, -0.5752, 4.848), (0.9282, -0.3962, 4.848), (0.9871, -0.202, 4.848), (1.007, -5.036e-07, 4.848), (0.9871, 0.202, 4.848), (0.9282, 0.3962, 4.848), (0.8326, 0.5752, 4.848), (0.7038, 0.732, 4.848), (0.5469, 0.8608, 4.848), (0.3679, 0.9564, 4.848), (0.1737, 1.015, 4.848), (-0.02823, 0.6915, 4.848), (-0.1631, 0.6782, 4.848), (-0.2929, 0.6389, 4.848), (-0.4124, 0.575, 4.848), (-0.5172, 0.489, 4.848), (-0.6032, 0.3842, 4.848), (-0.6671, 0.2646, 4.848), (-0.7065, 0.1349, 4.848), (-0.7197, 1.372e-08, 4.848), (-0.7065, -0.1349, 4.848), (-0.6671, -0.2646, 4.848), (-0.6032, -0.3842, 4.848), (-0.5172, -0.489, 4.848), (-0.4124, -0.575, 4.848), (-0.2929, -0.6389, 4.848), (-0.1631, -0.6782, 4.848), (-0.02823, -0.6915, 4.848), (0.1067, -0.6782, 4.848), (0.2364, -0.6389, 4.848), (0.356, -0.575, 4.848), (0.4607, -0.489, 4.848), (0.5467, -0.3842, 4.848), (0.6106, -0.2646, 4.848), (0.65, -0.1349, 4.848), (0.6633, -6.04e-07, 4.848), (0.65, 0.1349, 4.848), (0.6106, 0.2646, 4.848), (0.5467, 0.3842, 4.848), (0.4607, 0.489, 4.848), (0.356, 0.575, 4.848), (0.2364, 0.6389, 4.848), (0.1067, 0.6782, 4.848)], [], [(31, 30, 29, 28, 27, 26, 25, 24, 23, 22, 21, 20, 19, 18, 17, 16, 15, 14, 13, 12, 11, 10, 9, 8, 7, 6, 5, 4, 3, 2, 1, 0), (64, 32, 33, 70), (31, 65, 69, 30), (32, 224, 228, 33), (1, 214, 219, 0), (62, 344, 348, 63), (210, 61, 59, 200), (2, 199, 214, 1), (61, 340, 332, 59), (200, 59, 62, 215), (215, 62, 63, 220), (59, 332, 344, 62), (205, 60, 58, 195), (4, 194, 209, 3), (60, 336, 328, 58), (195, 58, 61, 210), (3, 209, 199, 2), (58, 328, 340, 61), (190, 57, 56, 185), (6, 184, 204, 5), (57, 324, 320, 56), (185, 56, 60, 205), (5, 204, 194, 4), (56, 320, 336, 60), (179, 55, 54, 175), (8, 174, 189, 7), (55, 316, 312, 54), (9, 180, 174, 8), (10, 169, 180, 9), (53, 308, 316, 55), (175, 54, 57, 190), (7, 189, 184, 6), (54, 312, 324, 57), (164, 52, 53, 170), (12, 159, 165, 11), (51, 300, 304, 52), (170, 53, 55, 179), (11, 165, 169, 10), (52, 304, 308, 53), (160, 51, 52, 164), (13, 154, 159, 12), (50, 296, 300, 51), (155, 50, 51, 160), (14, 149, 154, 13), (49, 292, 296, 50), (150, 49, 50, 155), (15, 144, 149, 14), (48, 288, 292, 49), (145, 48, 49, 150), (16, 134, 144, 15), (46, 280, 288, 48), (140, 47, 45, 130), (17, 129, 134, 16), (47, 284, 276, 45), (130, 45, 46, 135), (135, 46, 48, 145), (45, 276, 280, 46), (120, 43, 42, 115), (19, 114, 139, 18), (43, 268, 264, 42), (115, 42, 47, 140), (21, 125, 119, 20), (42, 264, 284, 47), (44, 272, 268, 43), (20, 119, 114, 19), (22, 109, 125, 21), (41, 260, 272, 44), (124, 44, 43, 120), (18, 139, 129, 17), (100, 39, 38, 95), (24, 94, 105, 23), (39, 252, 248, 38), (110, 41, 44, 124), (23, 105, 109, 22), (40, 256, 260, 41), (95, 38, 40, 104), (104, 40, 41, 110), (38, 248, 256, 40), (90, 37, 36, 85), (26, 84, 99, 25), (37, 244, 240, 36), (85, 36, 39, 100), (25, 99, 94, 24), (36, 240, 252, 39), (27, 89, 84, 26), (28, 79, 89, 27), (35, 236, 244, 37), (80, 35, 37, 90), (29, 74, 79, 28), (34, 232, 236, 35), (75, 34, 35, 80), (30, 69, 74, 29), (33, 228, 232, 34), (70, 33, 34, 75), (220, 63, 32, 64), (220, 64, 66, 223), (223, 66, 67, 222), (222, 67, 68, 221), (221, 68, 65, 219), (215, 220, 223, 218), (218, 223, 222, 217), (217, 222, 221, 216), (216, 221, 219, 214), (200, 215, 218, 203), (203, 218, 217, 202), (202, 217, 216, 201), (201, 216, 214, 199), (210, 200, 203, 213), (213, 203, 202, 212), (212, 202, 201, 211), (211, 201, 199, 209), (195, 210, 213, 198), (198, 213, 212, 197), (197, 212, 211, 196), (196, 211, 209, 194), (205, 195, 198, 208), (208, 198, 197, 207), (207, 197, 196, 206), (206, 196, 194, 204), (185, 205, 208, 188), (188, 208, 207, 187), (187, 207, 206, 186), (186, 206, 204, 184), (190, 185, 188, 193), (193, 188, 187, 192), (192, 187, 186, 191), (191, 186, 184, 189), (175, 190, 193, 178), (178, 193, 192, 177), (177, 192, 191, 176), (176, 191, 189, 174), (170, 179, 181, 173), (173, 181, 182, 172), (172, 182, 183, 171), (171, 183, 180, 169), (179, 175, 178, 181), (181, 178, 177, 182), (182, 177, 176, 183), (183, 176, 174, 180), (160, 164, 166, 163), (163, 166, 167, 162), (162, 167, 168, 161), (161, 168, 165, 159), (164, 170, 173, 166), (166, 173, 172, 167), (167, 172, 171, 168), (168, 171, 169, 165), (155, 160, 163, 158), (158, 163, 162, 157), (157, 162, 161, 156), (156, 161, 159, 154), (150, 155, 158, 153), (153, 158, 157, 152), (152, 157, 156, 151), (151, 156, 154, 149), (145, 150, 153, 148), (148, 153, 152, 147), (147, 152, 151, 146), (146, 151, 149, 144), (135, 145, 148, 138), (138, 148, 147, 137), (137, 147, 146, 136), (136, 146, 144, 134), (130, 135, 138, 133), (133, 138, 137, 132), (132, 137, 136, 131), (131, 136, 134, 129), (140, 130, 133, 143), (143, 133, 132, 142), (142, 132, 131, 141), (141, 131, 129, 139), (115, 140, 143, 118), (118, 143, 142, 117), (117, 142, 141, 116), (116, 141, 139, 114), (120, 115, 118, 123), (123, 118, 117, 122), (122, 117, 116, 121), (121, 116, 114, 119), (110, 124, 126, 113), (113, 126, 127, 112), (112, 127, 128, 111), (111, 128, 125, 109), (124, 120, 123, 126), (126, 123, 122, 127), (127, 122, 121, 128), (128, 121, 119, 125), (95, 104, 106, 98), (98, 106, 107, 97), (97, 107, 108, 96), (96, 108, 105, 94), (104, 110, 113, 106), (106, 113, 112, 107), (107, 112, 111, 108), (108, 111, 109, 105), (100, 95, 98, 103), (103, 98, 97, 102), (102, 97, 96, 101), (101, 96, 94, 99), (85, 100, 103, 88), (88, 103, 102, 87), (87, 102, 101, 86), (86, 101, 99, 84), (90, 85, 88, 93), (93, 88, 87, 92), (92, 87, 86, 91), (91, 86, 84, 89), (80, 90, 93, 83), (83, 93, 92, 82), (82, 92, 91, 81), (81, 91, 89, 79), (75, 80, 83, 78), (78, 83, 82, 77), (77, 82, 81, 76), (76, 81, 79, 74), (70, 75, 78, 73), (73, 78, 77, 72), (72, 77, 76, 71), (71, 76, 74, 69), (64, 70, 73, 66), (66, 73, 72, 67), (67, 72, 71, 68), (68, 71, 69, 65), (0, 219, 65, 31), (351, 225, 226, 350), (350, 226, 227, 349), (349, 227, 224, 348), (347, 351, 350, 346), (346, 350, 349, 345), (345, 349, 348, 344), (335, 347, 346, 334), (334, 346, 345, 333), (333, 345, 344, 332), (343, 335, 334, 342), (342, 334, 333, 341), (341, 333, 332, 340), (331, 343, 342, 330), (330, 342, 341, 329), (329, 341, 340, 328), (339, 331, 330, 338), (338, 330, 329, 337), (337, 329, 328, 336), (323, 339, 338, 322), (322, 338, 337, 321), (321, 337, 336, 320), (327, 323, 322, 326), (326, 322, 321, 325), (325, 321, 320, 324), (315, 327, 326, 314), (314, 326, 325, 313), (313, 325, 324, 312), (311, 317, 318, 310), (310, 318, 319, 309), (309, 319, 316, 308), (317, 315, 314, 318), (318, 314, 313, 319), (319, 313, 312, 316), (303, 305, 306, 302), (302, 306, 307, 301), (301, 307, 304, 300), (305, 311, 310, 306), (306, 310, 309, 307), (307, 309, 308, 304), (299, 303, 302, 298), (298, 302, 301, 297), (297, 301, 300, 296), (295, 299, 298, 294), (294, 298, 297, 293), (293, 297, 296, 292), (291, 295, 294, 290), (290, 294, 293, 289), (289, 293, 292, 288), (283, 291, 290, 282), (282, 290, 289, 281), (281, 289, 288, 280), (279, 283, 282, 278), (278, 282, 281, 277), (277, 281, 280, 276), (287, 279, 278, 286), (286, 278, 277, 285), (285, 277, 276, 284), (267, 287, 286, 266), (266, 286, 285, 265), (265, 285, 284, 264), (271, 267, 266, 270), (270, 266, 265, 269), (269, 265, 264, 268), (263, 273, 274, 262), (262, 274, 275, 261), (261, 275, 272, 260), (273, 271, 270, 274), (274, 270, 269, 275), (275, 269, 268, 272), (251, 257, 258, 250), (250, 258, 259, 249), (249, 259, 256, 248), (257, 263, 262, 258), (258, 262, 261, 259), (259, 261, 260, 256), (255, 251, 250, 254), (254, 250, 249, 253), (253, 249, 248, 252), (243, 255, 254, 242), (242, 254, 253, 241), (241, 253, 252, 240), (247, 243, 242, 246), (246, 242, 241, 245), (245, 241, 240, 244), (239, 247, 246, 238), (238, 246, 245, 237), (237, 245, 244, 236), (235, 239, 238, 234), (234, 238, 237, 233), (233, 237, 236, 232), (231, 235, 234, 230), (230, 234, 233, 229), (229, 233, 232, 228), (225, 231, 230, 226), (226, 230, 229, 227), (227, 229, 228, 224), (63, 348, 224, 32), (716, 704, 848, 847), (717, 705, 839, 838), (718, 706, 861, 860), (719, 707, 854, 853), (720, 708, 858, 857), (721, 709, 852, 851), (722, 710, 837, 836), (723, 711, 834, 833), (706, 712, 862, 861), (724, 720, 857, 856), (725, 716, 847, 846), (726, 713, 841, 840), (710, 717, 838, 837), (727, 718, 860, 859), (728, 721, 851, 850), (729, 714, 844, 843), (730, 729, 843, 842), (731, 722, 836, 835), (732, 723, 833, 832), (733, 732, 832, 863), (704, 715, 849, 848), (713, 730, 842, 841), (734, 725, 846, 845), (705, 726, 840, 839), (708, 727, 859, 858), (709, 719, 853, 852), (715, 728, 850, 849), (714, 734, 845, 844), (711, 731, 835, 834), (712, 733, 863, 862), (735, 724, 856, 855), (707, 735, 855, 854), (508, 605, 479, 405), (251, 255, 517, 512), (629, 702, 478, 406), (660, 633, 409, 436), (406, 478, 477, 407), (601, 553, 440, 476), (263, 257, 548, 604), (699, 663, 439, 475), (479, 437, 659, 701), (478, 436, 435, 477), (544, 593, 470, 432), (605, 549, 437, 479), (656, 693, 469, 433), (702, 660, 436, 478), (433, 469, 468, 434), (540, 585, 464, 429), (235, 231, 592, 545), (653, 687, 463, 430), (432, 470, 692, 657), (430, 463, 462, 431), (576, 601, 476, 456), (593, 589, 467, 470), (680, 699, 475, 457), (693, 690, 466, 469), (457, 475, 474, 458), (311, 305, 577, 572), (283, 279, 568, 597), (684, 678, 454, 460), (471, 452, 674, 696), (472, 451, 450, 473), (505, 508, 405, 404), (267, 271, 504, 525), (627, 629, 406, 403), (404, 405, 630, 626), (418, 403, 402, 419), (516, 565, 449, 411), (287, 267, 525, 520), (635, 672, 448, 412), (675, 639, 415, 451), (412, 448, 447, 413), (492, 557, 443, 393), (247, 239, 501, 496), (617, 666, 442, 394), (672, 621, 397, 448), (394, 442, 441, 395), (327, 315, 561, 556), (303, 299, 552, 600), (443, 444, 669, 665), (476, 440, 662, 698), (475, 439, 438, 474), (560, 581, 461, 444), (596, 569, 452, 471), (668, 684, 460, 445), (695, 675, 451, 472), (445, 460, 459, 446), (484, 596, 471, 387), (339, 323, 493, 488), (611, 695, 472, 388), (647, 615, 391, 424), (388, 472, 473, 389), (231, 225, 588, 592), (470, 467, 689, 692), (469, 466, 465, 468), (537, 540, 429, 428), (225, 351, 536, 588), (651, 653, 430, 427), (428, 429, 654, 650), (466, 427, 426, 465), (529, 532, 423, 422), (335, 343, 528, 584), (645, 647, 424, 421), (422, 423, 648, 644), (463, 421, 420, 462), (573, 576, 456, 455), (317, 311, 572, 580), (678, 680, 457, 454), (455, 456, 681, 677), (460, 454, 453, 459), (581, 573, 455, 461), (305, 303, 600, 577), (461, 455, 677, 683), (456, 476, 698, 681), (454, 457, 458, 453), (521, 524, 417, 416), (279, 287, 520, 568), (639, 641, 418, 415), (416, 417, 642, 638), (451, 415, 414, 450), (497, 500, 399, 398), (243, 247, 496, 564), (621, 623, 400, 397), (398, 399, 624, 620), (448, 397, 396, 447), (489, 492, 393, 392), (331, 339, 488, 533), (615, 617, 394, 391), (392, 393, 618, 614), (424, 391, 390, 425), (557, 560, 444, 443), (315, 317, 580, 561), (666, 668, 445, 442), (444, 461, 683, 669), (442, 445, 446, 441), (481, 484, 387, 386), (299, 295, 480, 552), (609, 611, 388, 385), (386, 387, 612, 608), (439, 385, 384, 438), (513, 516, 411, 410), (257, 251, 512, 548), (633, 635, 412, 409), (410, 411, 636, 632), (436, 409, 408, 435), (500, 544, 432, 399), (271, 273, 509, 504), (623, 656, 433, 400), (641, 627, 403, 418), (400, 433, 434, 401), (589, 537, 428, 467), (347, 335, 584, 541), (467, 428, 650, 689), (429, 464, 686, 654), (427, 430, 431, 426), (585, 529, 422, 464), (351, 347, 541, 536), (464, 422, 644, 686), (690, 651, 427, 466), (421, 424, 425, 420), (569, 521, 416, 452), (343, 331, 533, 528), (452, 416, 638, 674), (687, 645, 421, 463), (415, 418, 419, 414), (549, 513, 410, 437), (255, 243, 564, 517), (437, 410, 632, 659), (411, 449, 671, 636), (409, 412, 413, 408), (524, 505, 404, 417), (273, 263, 604, 509), (417, 404, 626, 642), (405, 479, 701, 630), (403, 406, 407, 402), (565, 497, 398, 449), (239, 235, 545, 501), (449, 398, 620, 671), (399, 432, 657, 624), (397, 400, 401, 396), (532, 489, 392, 423), (323, 327, 556, 493), (423, 392, 614, 648), (393, 443, 665, 618), (391, 394, 395, 390), (553, 481, 386, 440), (291, 283, 597, 485), (440, 386, 608, 662), (387, 471, 696, 612), (385, 388, 389, 384), (605, 508, 510, 607), (607, 510, 511, 606), (606, 511, 509, 604), (549, 605, 607, 551), (551, 607, 606, 550), (550, 606, 604, 548), (593, 544, 546, 595), (595, 546, 547, 594), (594, 547, 545, 592), (585, 540, 542, 587), (587, 542, 543, 586), (586, 543, 541, 584), (601, 576, 578, 603), (603, 578, 579, 602), (602, 579, 577, 600), (569, 596, 598, 571), (571, 598, 599, 570), (570, 599, 597, 568), (505, 524, 526, 507), (507, 526, 527, 506), (506, 527, 525, 504), (565, 516, 518, 567), (567, 518, 519, 566), (566, 519, 517, 564), (557, 492, 494, 559), (559, 494, 495, 558), (558, 495, 493, 556), (553, 601, 603, 555), (555, 603, 602, 554), (554, 602, 600, 552), (581, 560, 562, 583), (583, 562, 563, 582), (582, 563, 561, 580), (596, 484, 486, 598), (598, 486, 487, 599), (599, 487, 485, 597), (589, 593, 595, 591), (591, 595, 594, 590), (590, 594, 592, 588), (537, 589, 591, 539), (539, 591, 590, 538), (538, 590, 588, 536), (529, 585, 587, 531), (531, 587, 586, 530), (530, 586, 584, 528), (573, 581, 583, 575), (575, 583, 582, 574), (574, 582, 580, 572), (576, 573, 575, 578), (578, 575, 574, 579), (579, 574, 572, 577), (521, 569, 571, 523), (523, 571, 570, 522), (522, 570, 568, 520), (497, 565, 567, 499), (499, 567, 566, 498), (498, 566, 564, 496), (489, 532, 534, 491), (491, 534, 535, 490), (490, 535, 533, 488), (560, 557, 559, 562), (562, 559, 558, 563), (563, 558, 556, 561), (481, 553, 555, 483), (483, 555, 554, 482), (482, 554, 552, 480), (513, 549, 551, 515), (515, 551, 550, 514), (514, 550, 548, 512), (544, 500, 502, 546), (546, 502, 503, 547), (547, 503, 501, 545), (540, 537, 539, 542), (542, 539, 538, 543), (543, 538, 536, 541), (532, 529, 531, 534), (534, 531, 530, 535), (535, 530, 528, 533), (524, 521, 523, 526), (526, 523, 522, 527), (527, 522, 520, 525), (516, 513, 515, 518), (518, 515, 514, 519), (519, 514, 512, 517), (508, 505, 507, 510), (510, 507, 506, 511), (511, 506, 504, 509), (500, 497, 499, 502), (502, 499, 498, 503), (503, 498, 496, 501), (492, 489, 491, 494), (494, 491, 490, 495), (495, 490, 488, 493), (484, 481, 483, 486), (486, 483, 482, 487), (487, 482, 480, 485), (295, 291, 485, 480), (702, 629, 631, 703), (703, 631, 630, 701), (660, 702, 703, 661), (661, 703, 701, 659), (693, 656, 658, 694), (694, 658, 657, 692), (687, 653, 655, 688), (688, 655, 654, 686), (699, 680, 682, 700), (700, 682, 681, 698), (675, 695, 697, 676), (676, 697, 696, 674), (627, 641, 643, 628), (628, 643, 642, 626), (672, 635, 637, 673), (673, 637, 636, 671), (666, 617, 619, 667), (667, 619, 618, 665), (663, 699, 700, 664), (664, 700, 698, 662), (684, 668, 670, 685), (685, 670, 669, 683), (695, 611, 613, 697), (697, 613, 612, 696), (690, 693, 694, 691), (691, 694, 692, 689), (651, 690, 691, 652), (652, 691, 689, 650), (645, 687, 688, 646), (646, 688, 686, 644), (678, 684, 685, 679), (679, 685, 683, 677), (680, 678, 679, 682), (682, 679, 677, 681), (639, 675, 676, 640), (640, 676, 674, 638), (621, 672, 673, 622), (622, 673, 671, 620), (615, 647, 649, 616), (616, 649, 648, 614), (668, 666, 667, 670), (670, 667, 665, 669), (609, 663, 664, 610), (610, 664, 662, 608), (633, 660, 661, 634), (634, 661, 659, 632), (656, 623, 625, 658), (658, 625, 624, 657), (653, 651, 652, 655), (655, 652, 650, 654), (647, 645, 646, 649), (649, 646, 644, 648), (641, 639, 640, 643), (643, 640, 638, 642), (635, 633, 634, 637), (637, 634, 632, 636), (629, 627, 628, 631), (631, 628, 626, 630), (623, 621, 622, 625), (625, 622, 620, 624), (617, 615, 616, 619), (619, 616, 614, 618), (611, 609, 610, 613), (613, 610, 608, 612), (663, 609, 385, 439), (782, 745, 707, 719), (402, 407, 746, 781), (827, 800, 725, 734), (477, 435, 796, 829), (760, 824, 733, 712), (446, 459, 814, 764), (794, 757, 711, 723), (426, 431, 758, 793), (812, 766, 714, 729), (453, 458, 767, 811), (769, 809, 728, 715), (800, 773, 716, 725), (788, 751, 709, 721), (414, 419, 752, 787), (785, 748, 708, 720), (408, 413, 749, 784), (776, 739, 705, 717), (390, 395, 740, 775), (815, 812, 729, 730), (474, 438, 799, 826), (803, 763, 713, 726), (441, 446, 764, 802), (773, 736, 704, 716), (384, 389, 737, 772), (468, 465, 820, 823), (830, 797, 724, 735), (465, 426, 793, 820), (821, 794, 723, 732), (462, 420, 790, 817), (824, 821, 732, 733), (459, 453, 811, 814), (473, 450, 808, 770), (766, 827, 734, 714), (818, 791, 722, 731), (450, 414, 787, 808), (797, 785, 720, 724), (447, 396, 778, 805), (791, 754, 710, 722), (420, 425, 755, 790), (458, 474, 826, 767), (763, 815, 730, 713), (806, 779, 718, 727), (438, 384, 772, 799), (809, 788, 721, 728), (435, 408, 784, 796), (779, 742, 706, 718), (396, 401, 743, 778), (434, 468, 823, 761), (757, 818, 731, 711), (431, 462, 817, 758), (754, 776, 717, 710), (425, 390, 775, 755), (751, 782, 719, 709), (419, 402, 781, 752), (748, 806, 727, 708), (413, 447, 805, 749), (745, 830, 735, 707), (407, 477, 829, 746), (742, 760, 712, 706), (401, 434, 761, 743), (739, 803, 726, 705), (395, 441, 802, 740), (736, 769, 715, 704), (830, 745, 747, 831), (831, 747, 746, 829), (797, 830, 831, 798), (798, 831, 829, 796), (824, 760, 762, 825), (825, 762, 761, 823), (818, 757, 759, 819), (819, 759, 758, 817), (827, 766, 768, 828), (828, 768, 767, 826), (809, 769, 771, 810), (810, 771, 770, 808), (782, 751, 753, 783), (783, 753, 752, 781), (806, 748, 750, 807), (807, 750, 749, 805), (803, 739, 741, 804), (804, 741, 740, 802), (800, 827, 828, 801), (801, 828, 826, 799), (815, 763, 765, 816), (816, 765, 764, 814), (769, 736, 738, 771), (771, 738, 737, 770), (821, 824, 825, 822), (822, 825, 823, 820), (794, 821, 822, 795), (795, 822, 820, 793), (791, 818, 819, 792), (792, 819, 817, 790), (812, 815, 816, 813), (813, 816, 814, 811), (766, 812, 813, 768), (768, 813, 811, 767), (788, 809, 810, 789), (789, 810, 808, 787), (779, 806, 807, 780), (780, 807, 805, 778), (776, 754, 756, 777), (777, 756, 755, 775), (763, 803, 804, 765), (765, 804, 802, 764), (773, 800, 801, 774), (774, 801, 799, 772), (785, 797, 798, 786), (786, 798, 796, 784), (760, 742, 744, 762), (762, 744, 743, 761), (757, 794, 795, 759), (759, 795, 793, 758), (754, 791, 792, 756), (756, 792, 790, 755), (751, 788, 789, 753), (753, 789, 787, 752), (748, 785, 786, 750), (750, 786, 784, 749), (745, 782, 783, 747), (747, 783, 781, 746), (742, 779, 780, 744), (744, 780, 778, 743), (739, 776, 777, 741), (741, 777, 775, 740), (736, 773, 774, 738), (738, 774, 772, 737), (389, 473, 770, 737), (352, 383, 382, 379, 381, 378, 380, 376, 377, 374, 375, 373, 372, 371, 370, 369, 368, 366, 365, 367, 362, 363, 364, 361, 360, 358, 359, 356, 357, 355, 354, 353), (382, 383, 833, 834), (380, 378, 837, 838), (375, 374, 841, 842), (370, 371, 845, 846), (365, 366, 849, 850), (364, 363, 853, 854), (359, 358, 857, 858), (354, 355, 861, 862), (354, 862, 894, 926), (365, 850, 882, 914), (364, 854, 886, 918), (875, 876, 877, 909, 908, 907, 906, 874), (879, 880, 881, 913, 912, 911, 910, 878), (883, 884, 885, 917, 916, 915, 914, 882), (887, 888, 889, 921, 920, 919, 918, 886), (871, 872, 873, 905, 904, 903, 902, 870), (867, 868, 869, 901, 900, 899, 898, 866), (865, 897, 896, 927, 926, 894, 895, 864), (891, 892, 893, 925, 924, 923, 922, 890), (359, 858, 890, 922), (837, 378, 901, 869), (833, 383, 897, 865), (845, 371, 909, 877), (841, 374, 905, 873), (853, 363, 917, 885), (849, 366, 913, 881), (861, 355, 925, 893), (857, 358, 921, 889), (366, 368, 369, 370, 910, 911, 912, 913), (835, 836, 837, 869, 868, 867, 866, 834), (380, 838, 870, 902), (843, 844, 845, 877, 876, 875, 874, 842), (382, 834, 866, 898), (833, 865, 864, 895, 894, 862, 863, 832), (859, 860, 861, 893, 892, 891, 890, 858), (370, 846, 878, 910), (855, 856, 857, 889, 888, 887, 886, 854), (375, 842, 874, 906), (851, 852, 853, 885, 884, 883, 882, 850), (847, 848, 849, 881, 880, 879, 878, 846), (839, 840, 841, 873, 872, 871, 870, 838), (897, 383, 352, 353, 354, 926, 927, 896), (901, 378, 381, 379, 382, 898, 899, 900), (355, 357, 356, 359, 922, 923, 924, 925), (905, 374, 377, 376, 380, 902, 903, 904), (371, 372, 373, 375, 906, 907, 908, 909), (363, 362, 367, 365, 914, 915, 916, 917), (921, 358, 360, 361, 364, 918, 919, 920)])
me_cylinder_001.polygons.foreach_set('use_smooth', [True] * 850)
me_cylinder_001.materials.append(mat_whiterook)
me_cylinder_001.use_remesh_preserve_volume = False
me_cylinder_001.use_remesh_preserve_attributes = False
me_cylinder_001.use_mirror_vertex_groups = False
me_cylinder_001.update()

# ---- objects
ob_chestpiece_rook = bpy.data.objects.new('chestpiece Rook', me_cylinder_001)
ob_lamp = bpy.data.objects.new('Lamp', light_lamp)
ob_camera = bpy.data.objects.new('Camera', cam_camera)

# ---- transforms, parenting, visibility, modifiers, constraints
ob_chestpiece_rook.location = (0.0, 0.0, 0.0)
ob_chestpiece_rook.lineart.crease_threshold = 0.0
ob_lamp.location = (4.076, 1.005, 5.904)
ob_lamp.rotation_euler = (0.6503, 0.05522, 1.866)
ob_lamp.lock_rotations_4d = False
ob_lamp.empty_display_type = 'ARROWS'
ob_lamp.color = (0.0, 0.0, 0.0, 0.0)
ob_lamp.lineart.crease_threshold = 0.0
ob_camera.location = (12.96, -12.4, 10.61)
ob_camera.rotation_euler = (1.109, 0.0, 0.8149)
ob_camera.lock_rotations_4d = False
ob_camera.empty_display_type = 'ARROWS'
ob_camera.color = (0.0, 0.0, 0.0, 0.0)
ob_camera.display_type = 'WIRE'
ob_camera.lineart.crease_threshold = 0.0

# ---- collection membership
col_collection_1.objects.link(ob_chestpiece_rook)
col_collection_1.objects.link(ob_lamp)
col_collection_1.objects.link(ob_camera)

# ---- scene / render settings (as saved in the file)
scene.camera = ob_camera
scene.frame_start = 1; scene.frame_end = 250; scene.frame_set(44)
scene.render.engine = 'BLENDER_EEVEE_NEXT'
scene.render.resolution_percentage = 50
scene.render.dither_intensity = 0.0
scene.cycles.use_denoising = False
scene.cycles.samples = 128
scene.cycles.sampling_pattern = 'TABULATED_SOBOL'
scene.cycles.light_sampling_threshold = 0.0
scene.cycles.use_adaptive_sampling = False
scene.cycles.use_light_tree = False
scene.cycles.blur_glossy = 0.0
scene.cycles.sample_clamp_indirect = 0.0
scene.view_settings.view_transform = 'Standard'
bpy.context.view_layer.update()
